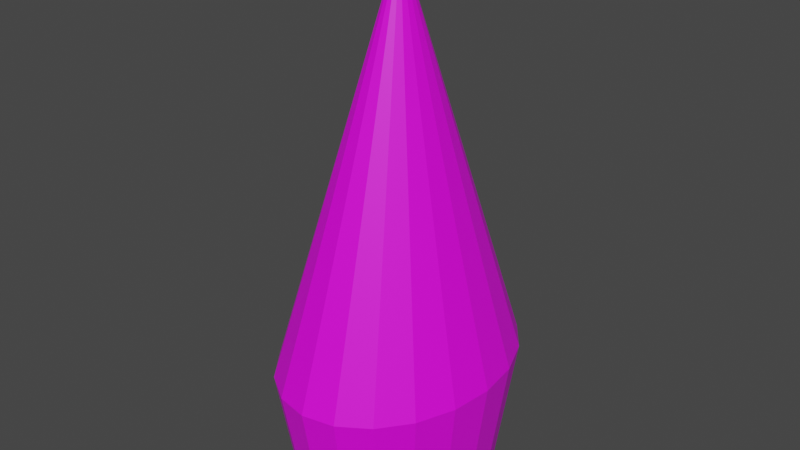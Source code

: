 # Source: czapka.blend  (saved by Blender 3.4.6; exported with 4.5.12 LTS)
import bpy
from mathutils import Matrix  # noqa: F401  (used for matrix-valued properties, if any)

bpy.ops.wm.read_factory_settings(use_empty=True)
scene = bpy.context.scene
scene.name = 'Scene'

# ---- collections
col_collection = bpy.data.collections.new('Collection'); scene.collection.children.link(col_collection)

# ---- images (referenced by path relative to the original .blend; pixels are not part of the script)
import os
ASSET_DIR = os.environ.get("B2B_ASSET_DIR", "")  # directory of the original .blend (textures are referenced by path, not embedded)
HERE = os.path.dirname(os.path.abspath(__file__))  # packed textures are extracted next to this script under _unpacked/

def load_image(name, relpath, width, height, colorspace="sRGB"):
    """Load a texture the original file referenced (path relative to the .blend, or extracted next to this script)."""
    p = next((c for c in (os.path.join(HERE, relpath), os.path.join(ASSET_DIR, relpath)) if relpath and os.path.exists(c)), "")
    if p:
        img = bpy.data.images.load(p, check_existing=True)
        img.name = name
    else:  # same state as the original file: an image datablock whose file is absent (Cycles renders it pink)
        img = bpy.data.images.new(name, width, height)
        img.source = "FILE"
        img.filepath = "//" + (relpath or name)
    img.colorspace_settings.name = colorspace
    return img
img_untitled = load_image('Untitled', '', 1024, 1024, 'sRGB')

# ---- materials (node trees are filled in below, after node groups)
mat_material_001 = bpy.data.materials.new('Material.001')
mat_material_001.use_transparent_shadow = False

# ---- material node trees
mat_material_001.use_nodes = True; mat_material_001.node_tree.nodes.clear()
_N = mat_material_001.node_tree.nodes; _L = mat_material_001.node_tree.links
n0 = _N.new('ShaderNodeBsdfPrincipled'); n0.name = 'Principled BSDF'; n0.location = (10, 300)
n0.distribution = 'GGX'
n0.subsurface_method = 'RANDOM_WALK_SKIN'
n0.inputs[3].default_value = 1.45
n0.inputs[27].default_value = (0.0, 0.0, 0.0, 1.0)
n0.inputs[28].default_value = 1.0
n1 = _N.new('ShaderNodeOutputMaterial'); n1.name = 'Material Output'; n1.location = (300, 300)
n2 = _N.new('ShaderNodeTexImage'); n2.name = 'Image Texture'; n2.location = (-303, 261)
n2.image = img_untitled
_L.new(n0.outputs[0], n1.inputs[0])
_L.new(n2.outputs[0], n0.inputs[0])
n1.is_active_output = True

# ---- world
world_world = bpy.data.worlds.new('World'); scene.world = world_world
world_world.use_nodes = True; world_world.node_tree.nodes.clear()
_N = world_world.node_tree.nodes; _L = world_world.node_tree.links
n0 = _N.new('ShaderNodeOutputWorld'); n0.name = 'World Output'; n0.location = (300, 300)
n1 = _N.new('ShaderNodeBackground'); n1.name = 'Background'; n1.location = (10, 300)
n1.inputs[0].default_value = (0.05088, 0.05088, 0.05088, 1.0)
_L.new(n1.outputs[0], n0.inputs[0])
n0.is_active_output = True
world_world.color = (0.05088, 0.05088, 0.05088)
world_world.use_sun_shadow = False
world_world.sun_shadow_jitter_overblur = 0.0

# ---- meshes
me_cone = bpy.data.meshes.new('Cone')
me_cone.from_pydata([(0.0, 0.0, 0.15), (6.361e-10, 0.0636, -0.15), (0.0, 0.07607, -0.07822), (0.01965, 0.06048, -0.15), (0.02351, 0.07235, -0.07822), (0.03738, 0.05145, -0.15), (0.04471, 0.06154, -0.07822), (0.05145, 0.03738, -0.15), (0.06154, 0.04471, -0.07822), (0.06048, 0.01965, -0.15), (0.07235, 0.02351, -0.07822), (0.0636, 3.181e-10, -0.15), (0.07607, 0.0, -0.07822), (0.06048, -0.01965, -0.15), (0.07235, -0.02351, -0.07822), (0.05145, -0.03738, -0.15), (0.06154, -0.04471, -0.07822), (0.03738, -0.05145, -0.15), (0.04471, -0.06154, -0.07822), (0.01965, -0.06048, -0.15), (0.02351, -0.07235, -0.07822), (6.361e-10, -0.0636, -0.15), (0.0, -0.07607, -0.07822), (-0.01965, -0.06048, -0.15), (-0.02351, -0.07235, -0.07822), (-0.03738, -0.05145, -0.15), (-0.04471, -0.06154, -0.07822), (-0.05145, -0.03738, -0.15), (-0.06154, -0.04471, -0.07822), (-0.06048, -0.01965, -0.15), (-0.07235, -0.02351, -0.07822), (-0.0636, 3.181e-10, -0.15), (-0.07607, 0.0, -0.07822), (-0.06048, 0.01965, -0.15), (-0.07235, 0.02351, -0.07822), (-0.05145, 0.03738, -0.15), (-0.06154, 0.04471, -0.07822), (-0.03738, 0.05145, -0.15), (-0.04471, 0.06154, -0.07822), (-0.01965, 0.06048, -0.15), (-0.02351, 0.07235, -0.07822)], [], [(40, 0, 2), (6, 0, 8), (8, 0, 10), (10, 0, 12), (12, 0, 14), (14, 0, 16), (16, 0, 18), (18, 0, 20), (20, 0, 22), (22, 0, 24), (24, 0, 26), (26, 0, 28), (28, 0, 30), (30, 0, 32), (32, 0, 34), (34, 0, 36), (36, 0, 38), (38, 0, 40), (2, 0, 4), (4, 0, 6), (2, 4, 3, 1), (4, 6, 5, 3), (6, 8, 7, 5), (8, 10, 9, 7), (10, 12, 11, 9), (12, 14, 13, 11), (14, 16, 15, 13), (16, 18, 17, 15), (18, 20, 19, 17), (20, 22, 21, 19), (22, 24, 23, 21), (24, 26, 25, 23), (26, 28, 27, 25), (28, 30, 29, 27), (30, 32, 31, 29), (32, 34, 33, 31), (34, 36, 35, 33), (36, 38, 37, 35), (38, 40, 39, 37), (40, 2, 1, 39), (1, 3, 5, 7, 9, 11, 13, 15, 17, 19, 21, 23, 25, 27, 29, 31, 33, 35, 37, 39)])
_uv = me_cone.uv_layers.new(name='UVMap')
_uv.uv.foreach_set('vector', [0.1936, 0.4236, 0.25, 0.25, 0.25, 0.4326, 0.3573, 0.3977, 0.25, 0.25, 0.3977, 0.3573, 0.3977, 0.3573, 0.25, 0.25, 0.4236, 0.3064, 0.4236, 0.3064, 0.25, 0.25, 0.4326, 0.25, 0.4326, 0.25, 0.25, 0.25, 0.4236, 0.1936, 0.4236, 0.1936, 0.25, 0.25, 0.3977, 0.1427, 0.3977, 0.1427, 0.25, 0.25, 0.3573, 0.1023, 0.3573, 0.1023, 0.25, 0.25, 0.3064, 0.07636, 0.3064, 0.07636, 0.25, 0.25, 0.25, 0.06742, 0.25, 0.06742, 0.25, 0.25, 0.1936, 0.07636, 0.1936, 0.07636, 0.25, 0.25, 0.1427, 0.1023, 0.1427, 0.1023, 0.25, 0.25, 0.1023, 0.1427, 0.1023, 0.1427, 0.25, 0.25, 0.07636, 0.1936, 0.07636, 0.1936, 0.25, 0.25, 0.06742, 0.25, 0.06742, 0.25, 0.25, 0.25, 0.07636, 0.3064, 0.07636, 0.3064, 0.25, 0.25, 0.1023, 0.3573, 0.1023, 0.3573, 0.25, 0.25, 0.1427, 0.3977, 0.1427, 0.3977, 0.25, 0.25, 0.1936, 0.4236, 0.25, 0.4326, 0.25, 0.25, 0.3064, 0.4236, 0.3064, 0.4236, 0.25, 0.25, 0.3573, 0.3977, 0.7589, 0.4886, 0.8153, 0.4797, 0.7674, 0.3036, 0.75, 0.3064, 0.8322, 0.4742, 0.8831, 0.4482, 0.7831, 0.2956, 0.7674, 0.3036, 0.8974, 0.4378, 0.9378, 0.3974, 0.7956, 0.2831, 0.7831, 0.2956, 0.9482, 0.3831, 0.9742, 0.3322, 0.8036, 0.2674, 0.7956, 0.2831, 0.9797, 0.3153, 0.9886, 0.2589, 0.8064, 0.25, 0.8036, 0.2674, 0.9886, 0.2411, 0.9797, 0.1847, 0.8036, 0.2326, 0.8064, 0.25, 0.9742, 0.1678, 0.9482, 0.1169, 0.7956, 0.2169, 0.8036, 0.2326, 0.9378, 0.1026, 0.8974, 0.06219, 0.7831, 0.2044, 0.7956, 0.2169, 0.8831, 0.05176, 0.8322, 0.02582, 0.7674, 0.1964, 0.7831, 0.2044, 0.8153, 0.02034, 0.7589, 0.01141, 0.75, 0.1936, 0.7674, 0.1964, 0.7411, 0.01141, 0.6847, 0.02034, 0.7326, 0.1964, 0.75, 0.1936, 0.6678, 0.02582, 0.6169, 0.05176, 0.7169, 0.2044, 0.7326, 0.1964, 0.6026, 0.06219, 0.5622, 0.1026, 0.7044, 0.2169, 0.7169, 0.2044, 0.5518, 0.1169, 0.5258, 0.1678, 0.6964, 0.2326, 0.7044, 0.2169, 0.5203, 0.1847, 0.5114, 0.2411, 0.6936, 0.25, 0.6964, 0.2326, 0.5114, 0.2589, 0.5203, 0.3153, 0.6964, 0.2674, 0.6936, 0.25, 0.5258, 0.3322, 0.5518, 0.3831, 0.7044, 0.2831, 0.6964, 0.2674, 0.5622, 0.3974, 0.6026, 0.4378, 0.7169, 0.2956, 0.7044, 0.2831, 0.6169, 0.4482, 0.6678, 0.4742, 0.7326, 0.3036, 0.7169, 0.2956, 0.6847, 0.4797, 0.7411, 0.4886, 0.75, 0.3064, 0.7326, 0.3036, 0.75, 0.3064, 0.7674, 0.3036, 0.7831, 0.2956, 0.7956, 0.2831, 0.8036, 0.2674, 0.8064, 0.25, 0.8036, 0.2326, 0.7956, 0.2169, 0.7831, 0.2044, 0.7674, 0.1964, 0.75, 0.1936, 0.7326, 0.1964, 0.7169, 0.2044, 0.7044, 0.2169, 0.6964, 0.2326, 0.6936, 0.25, 0.6964, 0.2674, 0.7044, 0.2831, 0.7169, 0.2956, 0.7326, 0.3036])
me_cone.materials.append(mat_material_001)
me_cone.update()

# ---- objects
ob_cone = bpy.data.objects.new('Cone', me_cone)

# ---- transforms, parenting, visibility, modifiers, constraints
ob_cone.location = (0.0, 0.0, 0.0)
ob_cone.scale = (0.6573, 0.8544, 0.8333)

# ---- collection membership
col_collection.objects.link(ob_cone)

# ---- scene / render settings (as saved in the file)
scene.frame_start = 1; scene.frame_end = 250; scene.frame_set(1)
scene.render.engine = 'BLENDER_EEVEE_NEXT'
scene.cycles.sampling_pattern = 'TABULATED_SOBOL'
scene.cycles.use_light_tree = False
scene.view_settings.view_transform = 'Filmic'
bpy.context.view_layer.update()

# ---- added for rendering (the .blend has no active camera and no usable light): camera, sun
cam_auto = bpy.data.cameras.new('AutoCamera')
cam_auto.lens = 50.0
cam_auto.sensor_width = 36.0
cam_auto.clip_end = 1000.0
ob_auto_camera = bpy.data.objects.new('AutoCamera', cam_auto)
scene.collection.objects.link(ob_auto_camera)
ob_auto_camera.location = (0.276641, -0.331969, 0.221313)
ob_auto_camera.rotation_euler = (1.09748, -7.21219e-08, 0.694738)
scene.camera = ob_auto_camera
light_auto_sun = bpy.data.lights.new('AutoSun', 'SUN')
light_auto_sun.energy = 3.0
light_auto_sun.angle = 0.0523599
ob_auto_sun = bpy.data.objects.new('AutoSun', light_auto_sun)
scene.collection.objects.link(ob_auto_sun)
ob_auto_sun.rotation_euler = (0.872665, 0.174533, 0.523599)
bpy.context.view_layer.update()
